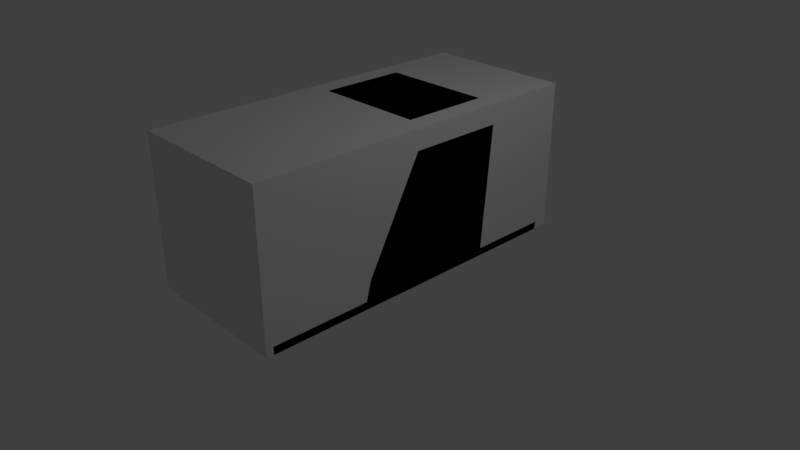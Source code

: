 # Source: Holo.blend  (saved by Blender 2.79.0; exported with 4.5.12 LTS)
import bpy
from mathutils import Matrix  # noqa: F401  (used for matrix-valued properties, if any)

bpy.ops.wm.read_factory_settings(use_empty=True)
scene = bpy.context.scene
scene.name = 'Scene'

# ---- collections
col_collection_1 = bpy.data.collections.new('Collection 1'); scene.collection.children.link(col_collection_1)

# ---- materials (node trees are filled in below, after node groups)
mat_material = bpy.data.materials.new('Material')
mat_material.alpha_threshold = 0.0
mat_material.use_transparent_shadow = False
mat_material.roughness = 0.5
mat_material.line_color = (0.0, 0.0, 0.0, 1.0)
mat_scope = bpy.data.materials.new('Scope')
mat_scope.alpha_threshold = 0.0
mat_scope.use_transparent_shadow = False
mat_scope.roughness = 0.5
mat_glass = bpy.data.materials.new('Glass')
mat_glass.alpha_threshold = 0.0
mat_glass.use_transparent_shadow = False
mat_glass.roughness = 0.5

# ---- material node trees

# ---- world
world_world = bpy.data.worlds.new('World'); scene.world = world_world
world_world.color = (0.05088, 0.05088, 0.05088)
world_world.use_sun_shadow = False
world_world.sun_shadow_jitter_overblur = 0.0
world_world.cycles.sampling_method = 'MANUAL'

# ---- cameras
cam_camera = bpy.data.cameras.new('Camera')
cam_camera.clip_end = 100.0
cam_camera.lens = 35.0
cam_camera.sensor_width = 32.0
cam_camera.sensor_height = 18.0
cam_camera.ortho_scale = 7.314
cam_camera.dof.focus_distance = 0.0
cam_camera.dof.aperture_fstop = 128.0

# ---- lights
light_lamp = bpy.data.lights.new('Lamp', 'POINT')
light_lamp.transmission_factor = 0.0
light_lamp.cutoff_distance = 30.0
light_lamp.energy = 100.0
light_lamp.shadow_buffer_clip_start = 1.001
light_lamp.shadow_soft_size = 0.1
light_lamp.shadow_maximum_resolution = 0.006
light_lamp.use_absolute_resolution = True

# ---- meshes
me_cube = bpy.data.meshes.new('Cube')
me_cube.from_pydata([(1.0, 1.0, -1.0), (1.0, -1.0, -1.0), (-1.0, -1.0, -1.0), (-1.0, 1.0, -1.0), (1.0, 1.0, 1.0), (1.0, -1.0, 1.0), (-1.0, -1.0, 1.0), (-1.0, 1.0, 1.0)], [], [(0, 1, 2, 3), (4, 7, 6, 5), (0, 4, 5, 1), (1, 5, 6, 2), (2, 6, 7, 3), (4, 0, 3, 7)])
me_cube.materials.append(mat_material)
me_cube.use_remesh_preserve_volume = False
me_cube.use_remesh_preserve_attributes = False
me_cube.use_mirror_vertex_groups = False
me_cube.update()
me_cube_001 = bpy.data.meshes.new('Cube.001')
me_cube_001.from_pydata([(-1.0, -0.9193, -1.0), (-1.0, 1.0, -1.0), (1.0, -0.9193, -1.0), (1.0, 1.0, -1.0), (-0.7371, 0.01328, 1.0), (-1.0, -0.1199, 0.7371), (-0.8686, -0.00456, 0.9648), (-0.9648, -0.05331, 0.8686), (-1.0, 1.146, 0.7371), (-0.7371, 1.168, 1.0), (-0.9648, 1.157, 0.8686), (-0.8686, 1.165, 0.9648), (1.0, -0.1199, 0.7371), (0.7371, 0.01328, 1.0), (0.9648, -0.05331, 0.8686), (0.8686, -0.00456, 0.9648), (0.7371, 1.168, 1.0), (1.0, 1.146, 0.7371), (0.8686, 1.165, 0.9648), (0.9648, 1.157, 0.8686), (0.7601, 1.131, 0.5603), (0.7601, 1.039, -0.5351), (0.7601, -0.2095, 0.5603), (0.7601, -0.2646, 0.4516), (-0.7601, 1.02, -0.7643), (-0.7601, -0.9193, -0.7609), (-0.7601, 1.131, 0.5603), (-0.7601, -0.2095, 0.5603), (0.7601, 1.02, -0.7643), (0.7601, -0.9193, -0.7609), (0.6602, 1.146, 0.7333), (0.6602, -0.1218, 0.7333), (0.7333, 1.14, 0.6602), (0.7333, -0.1589, 0.6602), (-0.6602, 1.146, 0.7333), (-0.6602, -0.1218, 0.7333), (-0.7333, 1.14, 0.6602), (-0.7333, -0.1589, 0.6602), (-0.5603, 1.148, 0.7601), (-0.5603, -0.1083, 0.7601), (0.5603, 1.148, 0.7601), (0.5603, -0.1083, 0.7601), (0.8768, 1.02, -0.7643), (1.0, 2.102, -1.0), (-1.0, 2.102, -1.0), (-1.0, -2.226, -1.0), (1.0, -2.226, -1.0), (0.7601, 2.148, -0.7643), (-0.7601, 2.148, -0.7643), (-0.7601, -2.226, -0.7609), (0.7601, -2.226, -0.7609), (0.8768, 2.147, -0.7643), (0.8663, -0.9193, -0.7609), (1.0, -0.9193, -0.8946), (1.0, -0.8563, -0.643), (-1.0, -0.9193, -0.8946), (-0.8663, -0.9193, -0.7609), (-1.0, -0.8563, -0.643), (1.0, 1.009, -0.8979), (0.8768, 1.02, -0.7643), (1.0, 1.031, -0.6311), (-0.8663, 1.02, -0.7643), (-1.0, 1.008, -0.8979), (-1.0, 1.03, -0.6311), (-0.8663, -2.226, -0.7609), (-1.0, -2.226, -0.8946), (-1.0, 2.121, -0.8979), (-0.8663, 2.146, -0.7643), (0.8768, 2.147, -0.7643), (1.0, 2.122, -0.8979), (1.0, -2.226, -0.8946), (0.8663, -2.226, -0.7609)], [], [(16, 9, 4, 13), (52, 29, 50, 71), (57, 56, 25, 27, 37, 35, 39, 41, 31, 33, 22, 23, 12, 14, 15, 13, 4, 6, 7, 5), (1, 3, 2, 0), (24, 28, 47, 48), (4, 9, 11, 6), (6, 11, 10, 7), (7, 10, 8, 5), (16, 13, 15, 18), (18, 15, 14, 19), (19, 14, 12, 17), (42, 59, 68, 51), (27, 26, 36, 37), (55, 0, 45, 65), (28, 29, 23, 22, 20, 21), (32, 33, 31, 30), (24, 61, 63, 8, 10, 11, 9, 16, 18, 19, 17, 60, 59, 42, 21, 20, 32, 30, 40, 38, 34, 36, 26), (35, 34, 38, 39), (37, 36, 34, 35), (25, 24, 26, 27), (30, 31, 41, 40), (24, 25, 29, 28), (40, 41, 39, 38), (20, 22, 33, 32), (3, 58, 60, 17, 12, 54, 53, 2), (25, 56, 64, 49), (51, 68, 69, 43), (42, 28, 21), (28, 42, 51, 47), (61, 24, 48, 67), (47, 51, 43, 44, 48), (44, 66, 67, 48), (46, 70, 71, 50, 49, 45), (2, 53, 70, 46), (3, 1, 44, 43), (29, 25, 49, 50), (1, 62, 66, 44), (58, 3, 43, 69), (0, 2, 46, 45), (0, 55, 57, 5, 8, 63, 62, 1), (45, 49, 64, 65), (52, 53, 54), (55, 56, 57), (58, 59, 60), (61, 62, 63), (58, 69, 68, 59), (52, 71, 70, 53), (66, 62, 61, 67), (55, 65, 64, 56), (29, 52, 54, 12, 23), (23, 29, 25, 27, 37, 35, 39, 41, 31, 33, 22)])
me_cube_001.polygons.foreach_set('material_index', [0, 0, 0, 0, 0, 0, 0, 0, 0, 0, 0, 0, 0, 0, 0, 0, 0, 0, 0, 0, 0, 0, 0, 0, 0, 0, 0, 0, 0, 0, 0, 0, 0, 0, 0, 0, 0, 0, 0, 0, 0, 0, 0, 0, 0, 0, 0, 0, 0, 0, 1])
_uv = me_cube_001.uv_layers.new(name='UVMap')
_uv.uv.foreach_set('vector', [-1.173, 6.378, -1.173, 9.949, -4.158, 9.949, -4.158, 6.378, -4.676, -6.335, -4.95, -6.335, -4.95, -9.5, -4.676, -9.5, 0.8418, 1.72, 1.188, 1.406, 1.462, 1.406, 1.46, 4.926, 1.529, 5.191, 1.718, 5.384, 1.976, 5.455, 4.873, 5.455, 5.131, 5.384, 5.32, 5.191, 5.39, 4.926, 5.39, 4.639, 6.01, 5.394, 5.918, 5.742, 5.67, 5.997, 5.33, 6.09, 1.519, 6.09, 1.179, 5.997, 0.9306, 5.742, 0.8398, 5.394, -4.33, -6.83, 0.8398, -6.83, 0.8398, -2.182, -4.33, -2.182, -8.88, -1.638, -4.95, -1.638, -4.95, 1.093, -8.88, 1.093, -4.158, 9.949, -1.173, 9.949, -1.18, 10.27, -4.204, 10.27, -4.204, 10.27, -1.18, 10.27, -1.201, 10.5, -4.33, 10.5, 5.67, -4.235, 5.67, -7.167, 6.01, -7.14, 6.01, -4.074, -1.173, 6.378, -4.158, 6.378, -4.204, 6.06, -1.18, 6.06, -1.18, 6.06, -4.204, 6.06, -4.33, 5.827, -1.201, 5.827, 0.8398, -1.306, 0.8398, -4.238, 1.18, -4.399, 1.18, -1.333, 0.5888, 0.9826, 0.5888, 0.9826, 0.5888, 3.713, 0.5888, 3.713, 6.276, 2.806, 6.27, 6.053, 6.012, 6.073, 6.017, 2.928, 10.23, -2.138, 10.5, -2.138, 10.5, 1.027, 10.23, 1.027, -5.817, 1.376, -5.817, 6.073, -8.955, 4.493, -9.236, 4.36, -9.242, 1.113, -6.41, 1.331, 6.033, 6.073, 9.39, 6.073, 9.294, 6.25, 6.018, 6.25, 0.2421, 5.245, 0.2423, 5.503, -0.1027, 5.827, -3.649, 5.827, -3.989, 5.741, -4.239, 5.508, -4.33, 5.19, -4.33, 1.62, -4.239, 1.301, -3.989, 1.068, -3.649, 0.9828, -0.1029, 0.9826, 0.2423, 1.281, 0.2423, 1.281, -0.3515, 1.564, -3.19, 1.564, -3.449, 1.629, -3.639, 1.806, -3.708, 2.048, -3.708, 4.762, -3.639, 5.004, -3.449, 5.181, -3.19, 5.246, 9.294, 9.448, 6.018, 9.448, 6.012, 9.206, 9.259, 9.206, 9.39, 9.625, 6.033, 9.625, 6.018, 9.448, 9.294, 9.448, 9.694, 1.092, 9.694, 5.789, 6.27, 6.053, 6.276, 2.806, 6.018, 6.25, 9.294, 6.25, 9.259, 6.492, 6.012, 6.492, -8.88, -1.638, -8.88, -6.335, -4.95, -6.335, -4.95, -1.638, 6.012, 6.492, 9.259, 6.492, 9.259, 9.206, 6.012, 9.206, -9.242, 1.113, -9.236, 4.36, -9.494, 4.238, -9.5, 1.093, 5.67, -1.687, 5.406, -1.666, 4.716, -1.612, 1.18, -1.333, 1.18, -4.399, 4.747, -6.183, 5.397, -6.335, 5.67, -6.335, -8.88, -6.335, -9.154, -6.335, -9.154, -9.5, -8.88, -9.5, -5.817, 1.391, -5.817, 1.391, -5.466, 1.093, -5.198, 1.093, 0.2423, 1.281, 0.2422, 1.564, -0.3515, 1.564, -4.95, -1.638, -4.648, -1.638, -4.648, 1.092, -4.95, 1.093, -9.154, -1.64, -8.88, -1.638, -8.88, 1.093, -9.154, 1.089, -5.817, 1.674, -5.817, 1.391, -5.198, 1.093, -5.198, 5.937, -5.817, 5.356, -5.198, 5.937, -5.466, 5.937, -5.817, 5.613, -5.817, 5.356, -4.598, 5.937, -4.863, 5.937, -5.198, 5.613, -5.198, 5.356, -5.198, 1.674, -4.598, 1.093, 5.67, -6.335, 5.397, -6.335, 5.397, -9.5, 5.67, -9.5, 0.8398, -6.83, -4.33, -6.83, -4.33, -9.5, 0.8398, -9.5, -4.95, -6.335, -8.88, -6.335, -8.88, -9.5, -4.95, -9.5, 10.5, -6.786, 10.24, -6.806, 10.24, -9.5, 10.5, -9.456, 5.406, -1.666, 5.67, -1.687, 5.67, 0.9826, 5.406, 1.03, -4.33, -2.182, 0.8398, -2.182, 0.8398, 0.9826, -4.33, 0.9826, 10.5, -2.138, 10.23, -2.138, 9.577, -2.29, 6.01, -4.074, 6.01, -7.14, 9.546, -6.859, 10.24, -6.806, 10.5, -6.786, -4.598, 1.093, -5.198, 1.674, -5.198, 1.417, -4.863, 1.093, 5.666, 1.406, 6.012, 1.092, 6.012, 1.72, 0.8418, 1.092, 1.188, 1.406, 0.8418, 1.72, 0.5888, 0.9826, 0.2423, 1.281, -0.1029, 0.9826, 0.2423, 5.503, 0.5888, 5.827, -0.1027, 5.827, 5.406, -1.666, 5.406, 1.03, 5.06, 1.092, 5.06, -1.638, -4.676, -6.335, -4.676, -9.5, -4.33, -9.5, -4.33, -6.335, -9.5, 1.027, -9.5, -1.667, -9.154, -1.64, -9.154, 1.089, -9.5, -6.335, -9.5, -9.5, -9.154, -9.5, -9.154, -6.335, 5.392, 1.406, 5.666, 1.406, 6.012, 1.72, 6.01, 5.394, 5.39, 4.639, 0.7706, 0.2729, 0.7706, 0.1298, 0.95, 0.1298, 0.95, 0.2857, 0.9468, 0.2975, 0.9382, 0.3061, 0.9264, 0.3093, 0.7942, 0.3093, 0.7824, 0.3061, 0.7738, 0.2975, 0.7706, 0.2857])
me_cube_001.materials.append(mat_scope)
me_cube_001.materials.append(mat_glass)
me_cube_001.use_remesh_preserve_volume = False
me_cube_001.use_remesh_preserve_attributes = False
me_cube_001.use_mirror_vertex_groups = False
me_cube_001.update()

# ---- objects
ob_cube = bpy.data.objects.new('Cube', me_cube)
ob_lamp = bpy.data.objects.new('Lamp', light_lamp)
ob_camera = bpy.data.objects.new('Camera', cam_camera)
ob_cube_001 = bpy.data.objects.new('Cube.001', me_cube_001)

# ---- transforms, parenting, visibility, modifiers, constraints
ob_cube.location = (0.0, 0.0, 1.0)
ob_cube.scale = (1.0, 2.32, 1.0)
ob_cube.lock_rotations_4d = False
ob_cube.empty_display_type = 'ARROWS'
ob_cube.hide_viewport = True
ob_cube.lineart.crease_threshold = 0.0
ob_lamp.location = (4.076, 1.005, 5.904)
ob_lamp.rotation_euler = (0.6503, 0.05522, 1.866)
ob_lamp.lock_rotations_4d = False
ob_lamp.empty_display_type = 'ARROWS'
ob_lamp.color = (0.0, 0.0, 0.0, 0.0)
ob_lamp.lineart.crease_threshold = 0.0
ob_camera.location = (7.481, -6.508, 5.344)
ob_camera.rotation_euler = (1.109, 0.0, 0.8149)
ob_camera.lock_rotations_4d = False
ob_camera.empty_display_type = 'ARROWS'
ob_camera.color = (0.0, 0.0, 0.0, 0.0)
ob_camera.display_type = 'WIRE'
ob_camera.lineart.crease_threshold = 0.0
ob_cube_001.location = (0.0, 0.0, 1.0)
ob_cube_001.lineart.crease_threshold = 0.0

# ---- collection membership
col_collection_1.objects.link(ob_cube)
col_collection_1.objects.link(ob_lamp)
col_collection_1.objects.link(ob_camera)
col_collection_1.objects.link(ob_cube_001)

# ---- scene / render settings (as saved in the file)
scene.camera = ob_camera
scene.frame_start = 1; scene.frame_end = 250; scene.frame_set(1)
scene.render.engine = 'BLENDER_EEVEE_NEXT'
scene.render.resolution_percentage = 50
scene.render.dither_intensity = 0.0
scene.cycles.use_denoising = False
scene.cycles.samples = 128
scene.cycles.sampling_pattern = 'TABULATED_SOBOL'
scene.cycles.light_sampling_threshold = 0.0
scene.cycles.use_adaptive_sampling = False
scene.cycles.use_light_tree = False
scene.cycles.blur_glossy = 0.0
scene.cycles.sample_clamp_indirect = 0.0
scene.view_settings.view_transform = 'Standard'
bpy.context.view_layer.update()
